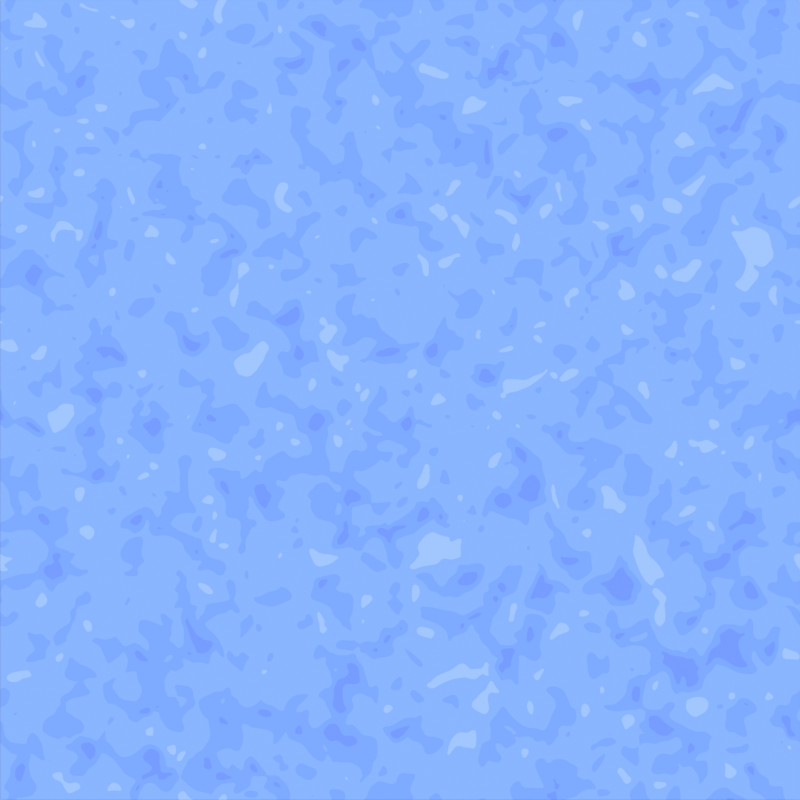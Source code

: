 # Source: water.blend  (saved by Blender 2.93.20; exported with 4.5.12 LTS)
import bpy
from mathutils import Matrix  # noqa: F401  (used for matrix-valued properties, if any)

bpy.ops.wm.read_factory_settings(use_empty=True)
scene = bpy.context.scene
scene.name = 'Scene'

# ---- collections
col_collection = bpy.data.collections.new('Collection'); scene.collection.children.link(col_collection)

# ---- materials (node trees are filled in below, after node groups)
mat_material = bpy.data.materials.new('Material')
mat_material.alpha_threshold = 0.0
mat_material.use_transparent_shadow = False
mat_material.line_color = (0.0, 0.0, 0.0, 1.0)

# ---- material node trees
mat_material.use_nodes = True; mat_material.node_tree.nodes.clear()
_N = mat_material.node_tree.nodes; _L = mat_material.node_tree.links
n0 = _N.new('ShaderNodeMath'); n0.name = 'Math'; n0.location = (-261, 716)
n0.operation = 'SINE'
n0.inputs[2].default_value = 0.0
n1 = _N.new('NodeReroute'); n1.name = 'Reroute'; n1.location = (-324, 485)
n1.width = 16
n1.socket_idname = 'NodeSocketFloat'
n2 = _N.new('ShaderNodeMath'); n2.name = 'Math.001'; n2.location = (-263, 571)
n2.operation = 'COSINE'
n2.inputs[2].default_value = 0.0
n3 = _N.new('ShaderNodeMath'); n3.name = 'Math.002'; n3.location = (-250, 353)
n3.operation = 'SINE'
n3.inputs[2].default_value = 0.0
n4 = _N.new('NodeReroute'); n4.name = 'Reroute.001'; n4.location = (-311, 190)
n4.width = 16
n4.socket_idname = 'NodeSocketFloat'
n5 = _N.new('ShaderNodeSeparateXYZ'); n5.name = 'Separate XYZ'; n5.location = (-604, 426)
n6 = _N.new('ShaderNodeMath'); n6.name = 'Math.003'; n6.location = (-252, 208)
n6.operation = 'COSINE'
n6.inputs[2].default_value = 0.0
n7 = _N.new('ShaderNodeOutputMaterial'); n7.name = 'Material Output'; n7.location = (1419, 344)
n8 = _N.new('ShaderNodeValToRGB'); n8.name = 'ColorRamp'; n8.location = (1129, 436)
while len(n8.color_ramp.elements) > 1: n8.color_ramp.elements.remove(n8.color_ramp.elements[-1])
n8.color_ramp.elements[0].position = 0.3045; n8.color_ramp.elements[0].color = (0.0, 0.0, 0.0, 1.0)
_e = n8.color_ramp.elements.new(0.4455); _e.color = (1.0, 1.0, 1.0, 1.0)
n9 = _N.new('ShaderNodeCombineXYZ'); n9.name = 'Combine XYZ'; n9.location = (-61, 481)
n10 = _N.new('ShaderNodeValToRGB'); n10.name = 'ColorRamp.001'; n10.location = (1130, 186)
n10.color_ramp.interpolation = 'CONSTANT'
while len(n10.color_ramp.elements) > 1: n10.color_ramp.elements.remove(n10.color_ramp.elements[-1])
n10.color_ramp.elements[0].position = 0.0; n10.color_ramp.elements[0].color = (0.1808, 0.3342, 1.0, 1.0)
_e = n10.color_ramp.elements.new(0.3273); _e.color = (0.2089, 0.4019, 1.0, 1.0)
_e = n10.color_ramp.elements.new(0.45); _e.color = (0.2527, 0.4582, 1.0, 1.0)
_e = n10.color_ramp.elements.new(0.6591); _e.color = (0.3603, 0.5697, 1.0, 1.0)
n11 = _N.new('ShaderNodeVectorMath'); n11.name = 'Vector Math'; n11.location = (-834, 417)
n11.operation = 'SCALE'
n11.inputs[3].default_value = 6.283
n12 = _N.new('ShaderNodeUVMap'); n12.name = 'UV Map'; n12.location = (-1087, 386)
n13 = _N.new('ShaderNodeTexNoise'); n13.name = 'Noise Texture'; n13.location = (379, 360)
n13.noise_dimensions = '4D'
n13.inputs[2].default_value = 4.0
n13.inputs[3].default_value = 1.0
n13.inputs[8].default_value = 0.5
n14 = _N.new('ShaderNodeMapping'); n14.name = 'Mapping'; n14.location = (159, 663)
n14.inputs[2].default_value = (0.0, 0.03491, 0.0)
_L.new(n1.outputs[0], n0.inputs[0])
_L.new(n0.outputs[0], n9.inputs[0])
_L.new(n11.outputs[0], n5.inputs[0])
_L.new(n13.outputs[0], n8.inputs[0])
_L.new(n1.outputs[0], n2.inputs[0])
_L.new(n5.outputs[0], n1.inputs[0])
_L.new(n4.outputs[0], n3.inputs[0])
_L.new(n4.outputs[0], n6.inputs[0])
_L.new(n5.outputs[1], n4.inputs[0])
_L.new(n2.outputs[0], n9.inputs[1])
_L.new(n3.outputs[0], n9.inputs[2])
_L.new(n6.outputs[0], n13.inputs[1])
_L.new(n13.outputs[0], n10.inputs[0])
_L.new(n10.outputs[0], n7.inputs[0])
_L.new(n9.outputs[0], n14.inputs[0])
_L.new(n12.outputs[0], n11.inputs[0])
_L.new(n14.outputs[0], n13.inputs[0])
n7.is_active_output = True

# ---- world
world_world = bpy.data.worlds.new('World'); scene.world = world_world
world_world.use_nodes = True; world_world.node_tree.nodes.clear()
_N = world_world.node_tree.nodes; _L = world_world.node_tree.links
n0 = _N.new('ShaderNodeOutputWorld'); n0.name = 'World Output'; n0.location = (300, 300)
n1 = _N.new('ShaderNodeBackground'); n1.name = 'Background'; n1.location = (10, 300)
n1.inputs[0].default_value = (0.05088, 0.05088, 0.05088, 1.0)
_L.new(n1.outputs[0], n0.inputs[0])
n0.is_active_output = True
world_world.color = (0.05088, 0.05088, 0.05088)
world_world.use_sun_shadow = False
world_world.sun_shadow_jitter_overblur = 0.0

# ---- cameras
cam_camera = bpy.data.cameras.new('Camera')
cam_camera.type = 'ORTHO'
cam_camera.clip_end = 100.0
cam_camera.ortho_scale = 2.0

# ---- lights
light_light = bpy.data.lights.new('Light', 'POINT')
light_light.transmission_factor = 0.0
light_light.energy = 1000.0
light_light.shadow_soft_size = 0.1
light_light.shadow_maximum_resolution = 0.006
light_light.use_absolute_resolution = True

# ---- meshes
me_plane = bpy.data.meshes.new('Plane')
me_plane.from_pydata([(-1.0, -1.0, 0.0), (1.0, -1.0, 0.0), (-1.0, 1.0, 0.0), (1.0, 1.0, 0.0)], [], [(0, 1, 3, 2)])
_uv = me_plane.uv_layers.new(name='UVMap')
_uv.uv.foreach_set('vector', [0.9999, 0.9999, 0.0001001, 0.9999, 9.998e-05, 0.0001001, 0.9999, 9.998e-05])
me_plane.materials.append(mat_material)
me_plane.use_remesh_fix_poles = True
me_plane.use_remesh_preserve_attributes = False
me_plane.update()

# ---- objects
ob_light = bpy.data.objects.new('Light', light_light)
ob_camera = bpy.data.objects.new('Camera', cam_camera)
ob_plane = bpy.data.objects.new('Plane', me_plane)

# ---- transforms, parenting, visibility, modifiers, constraints
ob_light.location = (4.076, 1.005, 5.904)
ob_light.rotation_euler = (0.6503, 0.05522, 1.866)
ob_light.lock_rotations_4d = False
ob_light.empty_display_type = 'ARROWS'
ob_light.color = (0.0, 0.0, 0.0, 0.0)
ob_light.lineart.crease_threshold = 0.0
ob_camera.location = (0.0, 0.0, 5.0)
ob_camera.lock_rotations_4d = False
ob_camera.empty_display_type = 'ARROWS'
ob_camera.color = (0.0, 0.0, 0.0, 0.0)
ob_camera.display_type = 'WIRE'
ob_camera.lineart.crease_threshold = 0.0
ob_plane.location = (0.0, 0.0, 0.0)
_m = ob_plane.modifiers.new('Array', 'ARRAY')
_m.count = 3
_m = ob_plane.modifiers.new('Array.001', 'ARRAY')
_m.count = 3
_m.relative_offset_displace = (-3.725e-09, 1.0, 0.0)

# ---- collection membership
col_collection.objects.link(ob_light)
col_collection.objects.link(ob_camera)
col_collection.objects.link(ob_plane)

# ---- scene / render settings (as saved in the file)
scene.camera = ob_camera
scene.frame_start = 1; scene.frame_end = 64; scene.frame_set(0)
scene.render.engine = 'BLENDER_EEVEE_NEXT'
scene.render.resolution_x = 900
scene.render.resolution_y = 900
scene.cycles.use_denoising = False
scene.cycles.samples = 128
scene.cycles.sampling_pattern = 'TABULATED_SOBOL'
scene.cycles.use_adaptive_sampling = False
scene.cycles.use_light_tree = False
scene.view_settings.view_transform = 'Standard'
bpy.context.view_layer.update()
